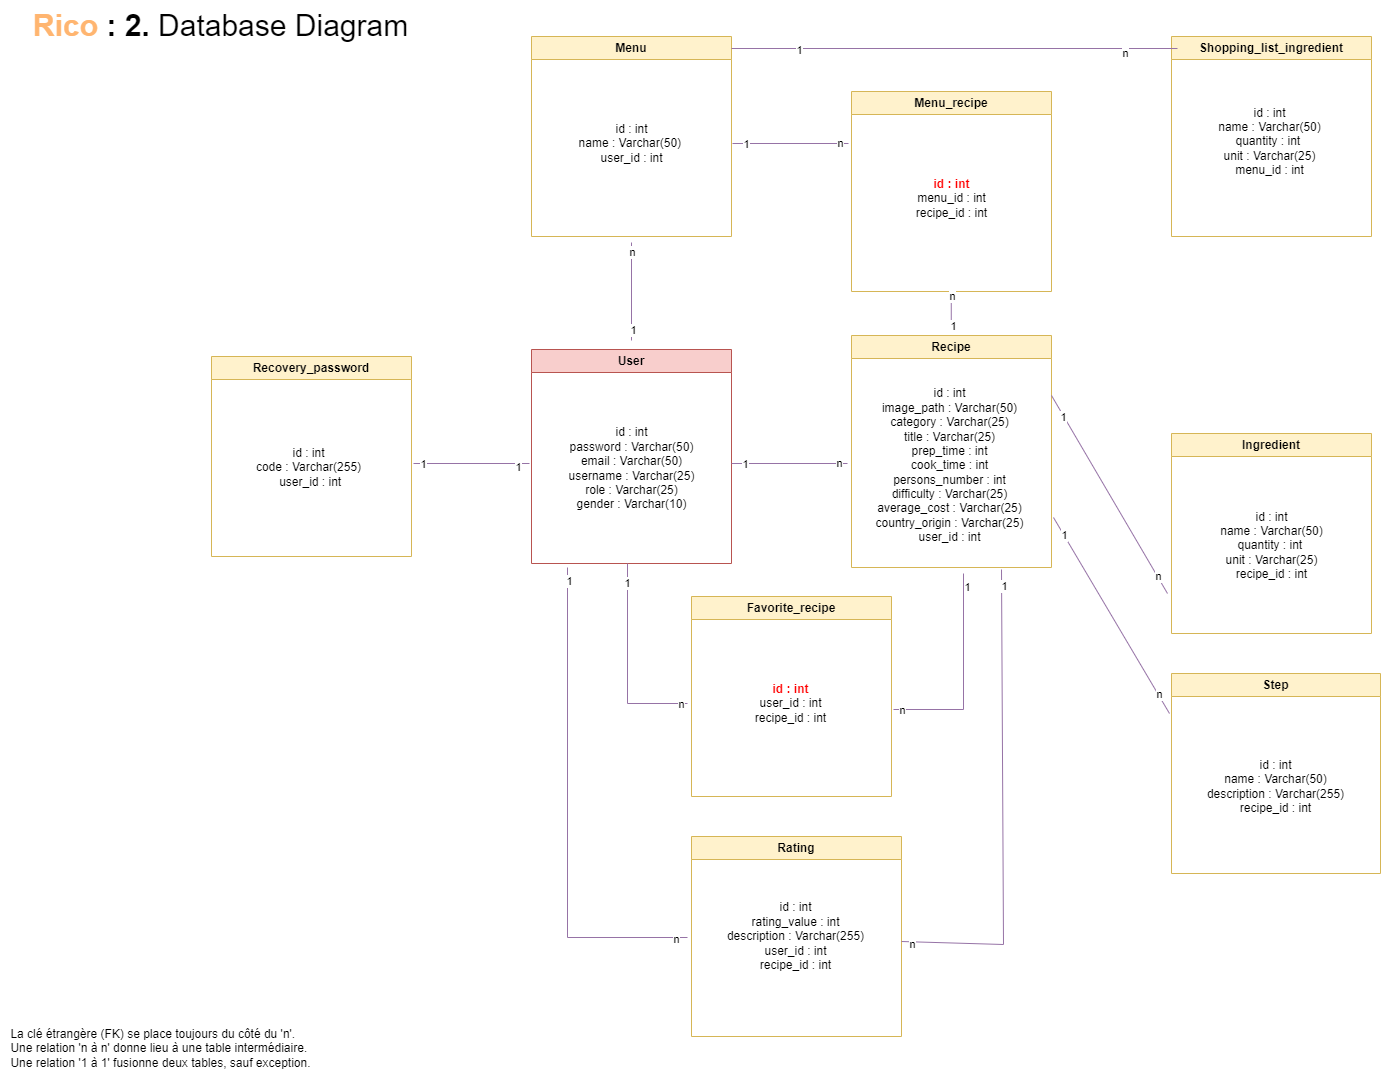

The diagram above was exported from draw.io. Its source (the exported page's mxGraphModel, read from the mxfile embedded in the PNG):
<mxGraphModel dx="2736" dy="2154" grid="1" gridSize="10" guides="1" tooltips="1" connect="1" arrows="1" fold="1" page="1" pageScale="1" pageWidth="827" pageHeight="1169" math="0" shadow="0">
  <root>
    <mxCell id="0" />
    <mxCell id="1" parent="0" />
    <mxCell id="Fs1ybHcD8J3mhSpONFQi-1" value="Step" style="swimlane;whiteSpace=wrap;html=1;fillColor=#fff2cc;strokeColor=#d6b656;" parent="1" vertex="1">
      <mxGeometry x="384" y="-440" width="209" height="200" as="geometry" />
    </mxCell>
    <mxCell id="Fs1ybHcD8J3mhSpONFQi-41" value="id : int&lt;br&gt;name : Varchar(50)&lt;br&gt;description : Varchar(255)&lt;br&gt;recipe_id : int" style="text;html=1;align=center;verticalAlign=middle;resizable=0;points=[];autosize=1;strokeColor=none;fillColor=none;" parent="Fs1ybHcD8J3mhSpONFQi-1" vertex="1">
      <mxGeometry x="24" y="78" width="160" height="70" as="geometry" />
    </mxCell>
    <mxCell id="Fs1ybHcD8J3mhSpONFQi-3" value="Ingredient" style="swimlane;whiteSpace=wrap;html=1;fillColor=#fff2cc;strokeColor=#d6b656;" parent="1" vertex="1">
      <mxGeometry x="384" y="-680" width="200" height="200" as="geometry" />
    </mxCell>
    <mxCell id="Fs1ybHcD8J3mhSpONFQi-40" value="id : int&lt;br style=&quot;border-color: var(--border-color);&quot;&gt;name : Varchar(50)&lt;br style=&quot;border-color: var(--border-color);&quot;&gt;quantity : int&amp;nbsp;&lt;br style=&quot;border-color: var(--border-color);&quot;&gt;unit : Varchar(25)&lt;br&gt;recipe_id : int" style="text;html=1;align=center;verticalAlign=middle;resizable=0;points=[];autosize=1;strokeColor=none;fillColor=none;" parent="Fs1ybHcD8J3mhSpONFQi-3" vertex="1">
      <mxGeometry x="35" y="67" width="130" height="90" as="geometry" />
    </mxCell>
    <mxCell id="Fs1ybHcD8J3mhSpONFQi-4" value="Shopping_list_ingredient" style="swimlane;whiteSpace=wrap;html=1;fillColor=#fff2cc;strokeColor=#d6b656;startSize=23;" parent="1" vertex="1">
      <mxGeometry x="384" y="-1077" width="200" height="200" as="geometry" />
    </mxCell>
    <mxCell id="Fs1ybHcD8J3mhSpONFQi-36" value="id : int&lt;br&gt;name : Varchar(50) &lt;br&gt;quantity : int&amp;nbsp;&lt;br&gt;unit : Varchar(25)&lt;br&gt;menu_id : int" style="text;html=1;align=center;verticalAlign=middle;resizable=0;points=[];autosize=1;strokeColor=none;fillColor=none;" parent="Fs1ybHcD8J3mhSpONFQi-4" vertex="1">
      <mxGeometry x="33" y="60" width="130" height="90" as="geometry" />
    </mxCell>
    <mxCell id="Fs1ybHcD8J3mhSpONFQi-5" value="Recipe" style="swimlane;whiteSpace=wrap;html=1;fillColor=#fff2cc;strokeColor=#d6b656;" parent="1" vertex="1">
      <mxGeometry x="64" y="-778" width="200" height="232" as="geometry" />
    </mxCell>
    <mxCell id="Fs1ybHcD8J3mhSpONFQi-37" value="id : int&lt;br&gt;image_path : Varchar(50)&lt;br&gt;category : Varchar(25)&lt;br&gt;title : Varchar(25)&lt;br&gt;prep_time : int&lt;br style=&quot;border-color: var(--border-color);&quot;&gt;cook_time : int&lt;br&gt;persons_number : int&lt;br&gt;difficulty : Varchar(25)&lt;br&gt;average_cost : Varchar(25)&lt;br&gt;country_origin : Varchar(25)&lt;br&gt;user_id : int" style="text;html=1;align=center;verticalAlign=middle;resizable=0;points=[];autosize=1;strokeColor=none;fillColor=none;" parent="Fs1ybHcD8J3mhSpONFQi-5" vertex="1">
      <mxGeometry x="13" y="45" width="170" height="170" as="geometry" />
    </mxCell>
    <mxCell id="Fs1ybHcD8J3mhSpONFQi-6" value="Rating" style="swimlane;whiteSpace=wrap;html=1;startSize=23;fillColor=#fff2cc;strokeColor=#d6b656;" parent="1" vertex="1">
      <mxGeometry x="-96" y="-277" width="210" height="200" as="geometry" />
    </mxCell>
    <mxCell id="Fs1ybHcD8J3mhSpONFQi-38" value="id : int&lt;br&gt;rating_value : int&lt;br&gt;description : Varchar(255)&lt;br&gt;user_id : int&lt;br style=&quot;border-color: var(--border-color);&quot;&gt;recipe_id : int&lt;br style=&quot;border-color: var(--border-color);&quot;&gt;&amp;nbsp;" style="text;html=1;align=center;verticalAlign=middle;resizable=0;points=[];autosize=1;strokeColor=none;fillColor=none;" parent="Fs1ybHcD8J3mhSpONFQi-6" vertex="1">
      <mxGeometry x="24" y="57" width="160" height="100" as="geometry" />
    </mxCell>
    <mxCell id="Fs1ybHcD8J3mhSpONFQi-7" value="Favorite_recipe" style="swimlane;whiteSpace=wrap;html=1;fillColor=#fff2cc;strokeColor=#d6b656;" parent="1" vertex="1">
      <mxGeometry x="-96" y="-517" width="200" height="200" as="geometry" />
    </mxCell>
    <mxCell id="Fs1ybHcD8J3mhSpONFQi-8" value="User" style="swimlane;whiteSpace=wrap;html=1;fillColor=#f8cecc;strokeColor=#b85450;" parent="1" vertex="1">
      <mxGeometry x="-256" y="-764" width="200" height="214" as="geometry" />
    </mxCell>
    <mxCell id="Fs1ybHcD8J3mhSpONFQi-34" value="id : int&lt;br&gt;password : Varchar(50)&lt;br&gt;email : Varchar(50)&lt;br&gt;username : Varchar(25)&lt;br&gt;role : Varchar(25)&lt;br&gt;gender : Varchar(10)" style="text;html=1;align=center;verticalAlign=middle;resizable=0;points=[];autosize=1;strokeColor=none;fillColor=none;" parent="Fs1ybHcD8J3mhSpONFQi-8" vertex="1">
      <mxGeometry x="25" y="69" width="150" height="100" as="geometry" />
    </mxCell>
    <mxCell id="Fs1ybHcD8J3mhSpONFQi-9" value="Menu" style="swimlane;whiteSpace=wrap;html=1;fillColor=#fff2cc;strokeColor=#d6b656;" parent="1" vertex="1">
      <mxGeometry x="-256" y="-1077" width="200" height="200" as="geometry" />
    </mxCell>
    <mxCell id="Fs1ybHcD8J3mhSpONFQi-35" value="id : int&lt;br&gt;name : Varchar(50)&amp;nbsp;&lt;br&gt;user_id : int" style="text;html=1;align=center;verticalAlign=middle;resizable=0;points=[];autosize=1;strokeColor=none;fillColor=none;" parent="Fs1ybHcD8J3mhSpONFQi-9" vertex="1">
      <mxGeometry x="35" y="77" width="130" height="60" as="geometry" />
    </mxCell>
    <mxCell id="Fs1ybHcD8J3mhSpONFQi-10" value="Recovery_password" style="swimlane;whiteSpace=wrap;html=1;fillColor=#fff2cc;strokeColor=#d6b656;" parent="1" vertex="1">
      <mxGeometry x="-576" y="-757" width="200" height="200" as="geometry" />
    </mxCell>
    <mxCell id="Fs1ybHcD8J3mhSpONFQi-32" value="id : int&lt;br&gt;code : Varchar(255)&lt;br&gt;&amp;nbsp;user_id : int" style="text;html=1;align=center;verticalAlign=middle;resizable=0;points=[];autosize=1;strokeColor=none;fillColor=none;" parent="Fs1ybHcD8J3mhSpONFQi-10" vertex="1">
      <mxGeometry x="32" y="81" width="130" height="60" as="geometry" />
    </mxCell>
    <mxCell id="Fs1ybHcD8J3mhSpONFQi-15" value="" style="endArrow=none;html=1;rounded=0;fillColor=#e1d5e7;strokeColor=#9673a6;" parent="1" edge="1">
      <mxGeometry width="50" height="50" relative="1" as="geometry">
        <mxPoint x="-156" y="-773" as="sourcePoint" />
        <mxPoint x="-156" y="-871" as="targetPoint" />
      </mxGeometry>
    </mxCell>
    <mxCell id="Fs1ybHcD8J3mhSpONFQi-44" value="1" style="edgeLabel;html=1;align=center;verticalAlign=middle;resizable=0;points=[];" parent="Fs1ybHcD8J3mhSpONFQi-15" connectable="0" vertex="1">
      <mxGeometry x="-0.7708" y="-1" relative="1" as="geometry">
        <mxPoint as="offset" />
      </mxGeometry>
    </mxCell>
    <mxCell id="Fs1ybHcD8J3mhSpONFQi-45" value="n" style="edgeLabel;html=1;align=center;verticalAlign=middle;resizable=0;points=[];" parent="Fs1ybHcD8J3mhSpONFQi-15" connectable="0" vertex="1">
      <mxGeometry x="0.8021" relative="1" as="geometry">
        <mxPoint as="offset" />
      </mxGeometry>
    </mxCell>
    <mxCell id="Fs1ybHcD8J3mhSpONFQi-16" value="" style="endArrow=none;html=1;rounded=0;fillColor=#e1d5e7;strokeColor=#9673a6;" parent="1" edge="1">
      <mxGeometry width="50" height="50" relative="1" as="geometry">
        <mxPoint x="-56" y="-1065" as="sourcePoint" />
        <mxPoint x="390" y="-1065" as="targetPoint" />
      </mxGeometry>
    </mxCell>
    <mxCell id="Fs1ybHcD8J3mhSpONFQi-62" value="1" style="edgeLabel;html=1;align=center;verticalAlign=middle;resizable=0;points=[];" parent="Fs1ybHcD8J3mhSpONFQi-16" connectable="0" vertex="1">
      <mxGeometry x="-0.7018" y="-1" relative="1" as="geometry">
        <mxPoint as="offset" />
      </mxGeometry>
    </mxCell>
    <mxCell id="Fs1ybHcD8J3mhSpONFQi-63" value="n" style="edgeLabel;html=1;align=center;verticalAlign=middle;resizable=0;points=[];" parent="Fs1ybHcD8J3mhSpONFQi-16" connectable="0" vertex="1">
      <mxGeometry x="0.7586" y="-4" relative="1" as="geometry">
        <mxPoint as="offset" />
      </mxGeometry>
    </mxCell>
    <mxCell id="Fs1ybHcD8J3mhSpONFQi-17" value="" style="endArrow=none;html=1;rounded=0;fillColor=#e1d5e7;strokeColor=#9673a6;" parent="1" edge="1">
      <mxGeometry width="50" height="50" relative="1" as="geometry">
        <mxPoint x="-56" y="-650" as="sourcePoint" />
        <mxPoint x="60" y="-650" as="targetPoint" />
      </mxGeometry>
    </mxCell>
    <mxCell id="Fs1ybHcD8J3mhSpONFQi-46" value="1" style="edgeLabel;html=1;align=center;verticalAlign=middle;resizable=0;points=[];" parent="Fs1ybHcD8J3mhSpONFQi-17" connectable="0" vertex="1">
      <mxGeometry x="-0.7866" relative="1" as="geometry">
        <mxPoint as="offset" />
      </mxGeometry>
    </mxCell>
    <mxCell id="Fs1ybHcD8J3mhSpONFQi-47" value="n" style="edgeLabel;html=1;align=center;verticalAlign=middle;resizable=0;points=[];" parent="Fs1ybHcD8J3mhSpONFQi-17" connectable="0" vertex="1">
      <mxGeometry x="0.8621" y="1" relative="1" as="geometry">
        <mxPoint as="offset" />
      </mxGeometry>
    </mxCell>
    <mxCell id="Fs1ybHcD8J3mhSpONFQi-19" value="1" style="endArrow=none;html=1;rounded=0;fillColor=#e1d5e7;strokeColor=#9673a6;" parent="1" edge="1">
      <mxGeometry x="-0.8" width="50" height="50" relative="1" as="geometry">
        <mxPoint x="-160" y="-550" as="sourcePoint" />
        <mxPoint x="-100" y="-410" as="targetPoint" />
        <Array as="points">
          <mxPoint x="-160" y="-410" />
        </Array>
        <mxPoint as="offset" />
      </mxGeometry>
    </mxCell>
    <mxCell id="Fs1ybHcD8J3mhSpONFQi-64" value="n" style="edgeLabel;html=1;align=center;verticalAlign=middle;resizable=0;points=[];" parent="Fs1ybHcD8J3mhSpONFQi-19" connectable="0" vertex="1">
      <mxGeometry x="0.9289" relative="1" as="geometry">
        <mxPoint as="offset" />
      </mxGeometry>
    </mxCell>
    <mxCell id="Fs1ybHcD8J3mhSpONFQi-20" value="" style="endArrow=none;html=1;rounded=0;fillColor=#e1d5e7;strokeColor=#9673a6;" parent="1" edge="1">
      <mxGeometry width="50" height="50" relative="1" as="geometry">
        <mxPoint x="176" y="-540" as="sourcePoint" />
        <mxPoint x="106" y="-404" as="targetPoint" />
        <Array as="points">
          <mxPoint x="176" y="-404" />
        </Array>
      </mxGeometry>
    </mxCell>
    <mxCell id="Fs1ybHcD8J3mhSpONFQi-52" value="1" style="edgeLabel;html=1;align=center;verticalAlign=middle;resizable=0;points=[];" parent="Fs1ybHcD8J3mhSpONFQi-20" connectable="0" vertex="1">
      <mxGeometry x="-0.883" y="3" relative="1" as="geometry">
        <mxPoint as="offset" />
      </mxGeometry>
    </mxCell>
    <mxCell id="Fs1ybHcD8J3mhSpONFQi-53" value="n" style="edgeLabel;html=1;align=center;verticalAlign=middle;resizable=0;points=[];" parent="Fs1ybHcD8J3mhSpONFQi-20" connectable="0" vertex="1">
      <mxGeometry x="0.917" relative="1" as="geometry">
        <mxPoint as="offset" />
      </mxGeometry>
    </mxCell>
    <mxCell id="Fs1ybHcD8J3mhSpONFQi-21" value="" style="endArrow=none;html=1;rounded=0;fillColor=#e1d5e7;strokeColor=#9673a6;" parent="1" edge="1">
      <mxGeometry width="50" height="50" relative="1" as="geometry">
        <mxPoint x="-220" y="-546" as="sourcePoint" />
        <mxPoint x="-100" y="-176" as="targetPoint" />
        <Array as="points">
          <mxPoint x="-220" y="-176" />
        </Array>
      </mxGeometry>
    </mxCell>
    <mxCell id="Fs1ybHcD8J3mhSpONFQi-50" value="1" style="edgeLabel;html=1;align=center;verticalAlign=middle;resizable=0;points=[];" parent="Fs1ybHcD8J3mhSpONFQi-21" connectable="0" vertex="1">
      <mxGeometry x="-0.951" y="1" relative="1" as="geometry">
        <mxPoint as="offset" />
      </mxGeometry>
    </mxCell>
    <mxCell id="Fs1ybHcD8J3mhSpONFQi-51" value="n" style="edgeLabel;html=1;align=center;verticalAlign=middle;resizable=0;points=[];" parent="Fs1ybHcD8J3mhSpONFQi-21" connectable="0" vertex="1">
      <mxGeometry x="0.952" y="-1" relative="1" as="geometry">
        <mxPoint as="offset" />
      </mxGeometry>
    </mxCell>
    <mxCell id="Fs1ybHcD8J3mhSpONFQi-22" value="" style="endArrow=none;html=1;rounded=0;fillColor=#e1d5e7;strokeColor=#9673a6;" parent="1" edge="1">
      <mxGeometry width="50" height="50" relative="1" as="geometry">
        <mxPoint x="214" y="-544" as="sourcePoint" />
        <mxPoint x="114" y="-172" as="targetPoint" />
        <Array as="points">
          <mxPoint x="216" y="-169" />
        </Array>
      </mxGeometry>
    </mxCell>
    <mxCell id="Fs1ybHcD8J3mhSpONFQi-54" value="1" style="edgeLabel;html=1;align=center;verticalAlign=middle;resizable=0;points=[];" parent="Fs1ybHcD8J3mhSpONFQi-22" connectable="0" vertex="1">
      <mxGeometry x="-0.9278" y="2" relative="1" as="geometry">
        <mxPoint as="offset" />
      </mxGeometry>
    </mxCell>
    <mxCell id="Fs1ybHcD8J3mhSpONFQi-55" value="n" style="edgeLabel;html=1;align=center;verticalAlign=middle;resizable=0;points=[];" parent="Fs1ybHcD8J3mhSpONFQi-22" connectable="0" vertex="1">
      <mxGeometry x="0.9565" y="2" relative="1" as="geometry">
        <mxPoint as="offset" />
      </mxGeometry>
    </mxCell>
    <mxCell id="Fs1ybHcD8J3mhSpONFQi-23" value="" style="endArrow=none;html=1;rounded=0;fillColor=#e1d5e7;strokeColor=#9673a6;" parent="1" edge="1">
      <mxGeometry width="50" height="50" relative="1" as="geometry">
        <mxPoint x="-374" y="-650" as="sourcePoint" />
        <mxPoint x="-258" y="-650" as="targetPoint" />
      </mxGeometry>
    </mxCell>
    <mxCell id="Fs1ybHcD8J3mhSpONFQi-42" value="1" style="edgeLabel;html=1;align=center;verticalAlign=middle;resizable=0;points=[];" parent="Fs1ybHcD8J3mhSpONFQi-23" connectable="0" vertex="1">
      <mxGeometry x="-0.835" relative="1" as="geometry">
        <mxPoint as="offset" />
      </mxGeometry>
    </mxCell>
    <mxCell id="Fs1ybHcD8J3mhSpONFQi-43" value="1" style="edgeLabel;html=1;align=center;verticalAlign=middle;resizable=0;points=[];" parent="Fs1ybHcD8J3mhSpONFQi-23" connectable="0" vertex="1">
      <mxGeometry x="0.7837" y="-3" relative="1" as="geometry">
        <mxPoint as="offset" />
      </mxGeometry>
    </mxCell>
    <mxCell id="Fs1ybHcD8J3mhSpONFQi-29" value="" style="endArrow=none;html=1;rounded=0;fillColor=#e1d5e7;strokeColor=#9673a6;" parent="1" edge="1">
      <mxGeometry width="50" height="50" relative="1" as="geometry">
        <mxPoint x="266" y="-596" as="sourcePoint" />
        <mxPoint x="382" y="-400" as="targetPoint" />
      </mxGeometry>
    </mxCell>
    <mxCell id="Fs1ybHcD8J3mhSpONFQi-56" value="1" style="edgeLabel;html=1;align=center;verticalAlign=middle;resizable=0;points=[];" parent="Fs1ybHcD8J3mhSpONFQi-29" connectable="0" vertex="1">
      <mxGeometry x="-0.8211" relative="1" as="geometry">
        <mxPoint as="offset" />
      </mxGeometry>
    </mxCell>
    <mxCell id="Fs1ybHcD8J3mhSpONFQi-57" value="n" style="edgeLabel;html=1;align=center;verticalAlign=middle;resizable=0;points=[];" parent="Fs1ybHcD8J3mhSpONFQi-29" connectable="0" vertex="1">
      <mxGeometry x="0.806" y="1" relative="1" as="geometry">
        <mxPoint as="offset" />
      </mxGeometry>
    </mxCell>
    <mxCell id="Fs1ybHcD8J3mhSpONFQi-30" value="" style="endArrow=none;html=1;rounded=0;fillColor=#e1d5e7;strokeColor=#9673a6;" parent="1" edge="1">
      <mxGeometry width="50" height="50" relative="1" as="geometry">
        <mxPoint x="264" y="-718" as="sourcePoint" />
        <mxPoint x="380" y="-520" as="targetPoint" />
      </mxGeometry>
    </mxCell>
    <mxCell id="Fs1ybHcD8J3mhSpONFQi-58" value="1" style="edgeLabel;html=1;align=center;verticalAlign=middle;resizable=0;points=[];" parent="Fs1ybHcD8J3mhSpONFQi-30" connectable="0" vertex="1">
      <mxGeometry x="-0.7974" y="-1" relative="1" as="geometry">
        <mxPoint as="offset" />
      </mxGeometry>
    </mxCell>
    <mxCell id="Fs1ybHcD8J3mhSpONFQi-59" value="n" style="edgeLabel;html=1;align=center;verticalAlign=middle;resizable=0;points=[];" parent="Fs1ybHcD8J3mhSpONFQi-30" connectable="0" vertex="1">
      <mxGeometry x="0.8297" y="1" relative="1" as="geometry">
        <mxPoint as="offset" />
      </mxGeometry>
    </mxCell>
    <mxCell id="Fs1ybHcD8J3mhSpONFQi-31" value="&lt;font style=&quot;font-size: 30px;&quot;&gt;&lt;font style=&quot;font-size: 30px;&quot;&gt;&lt;b style=&quot;&quot;&gt;&lt;font color=&quot;#ffb570&quot;&gt;Rico &lt;/font&gt;: 2. &lt;/b&gt;Database Diagram&lt;/font&gt;&lt;/font&gt;" style="text;html=1;align=left;verticalAlign=middle;resizable=0;points=[];autosize=1;strokeColor=none;fillColor=none;" parent="1" vertex="1">
      <mxGeometry x="-756" y="-1113" width="400" height="50" as="geometry" />
    </mxCell>
    <mxCell id="Fs1ybHcD8J3mhSpONFQi-39" value="&lt;font color=&quot;#ff0000&quot;&gt;&lt;b&gt;id : int&lt;br&gt;&lt;/b&gt;&lt;/font&gt;user_id : int&lt;br&gt;recipe_id : int" style="text;html=1;align=center;verticalAlign=middle;resizable=0;points=[];autosize=1;strokeColor=none;fillColor=none;" parent="1" vertex="1">
      <mxGeometry x="-42" y="-440" width="90" height="60" as="geometry" />
    </mxCell>
    <mxCell id="Fs1ybHcD8J3mhSpONFQi-70" value="Menu_recipe" style="swimlane;whiteSpace=wrap;html=1;fillColor=#fff2cc;strokeColor=#d6b656;" parent="1" vertex="1">
      <mxGeometry x="64" y="-1022" width="200" height="200" as="geometry" />
    </mxCell>
    <mxCell id="Fs1ybHcD8J3mhSpONFQi-71" value="&lt;font color=&quot;#ff0000&quot;&gt;&lt;b&gt;id : int&lt;br&gt;&lt;/b&gt;&lt;/font&gt;menu_id : int&lt;br&gt;recipe_id : int" style="text;html=1;align=center;verticalAlign=middle;resizable=0;points=[];autosize=1;strokeColor=none;fillColor=none;" parent="Fs1ybHcD8J3mhSpONFQi-70" vertex="1">
      <mxGeometry x="55" y="77" width="90" height="60" as="geometry" />
    </mxCell>
    <mxCell id="Fs1ybHcD8J3mhSpONFQi-74" value="" style="endArrow=none;html=1;rounded=0;fillColor=#e1d5e7;strokeColor=#9673a6;" parent="1" edge="1">
      <mxGeometry width="50" height="50" relative="1" as="geometry">
        <mxPoint x="-55" y="-970" as="sourcePoint" />
        <mxPoint x="61" y="-970" as="targetPoint" />
      </mxGeometry>
    </mxCell>
    <mxCell id="Fs1ybHcD8J3mhSpONFQi-75" value="1" style="edgeLabel;html=1;align=center;verticalAlign=middle;resizable=0;points=[];" parent="Fs1ybHcD8J3mhSpONFQi-74" connectable="0" vertex="1">
      <mxGeometry x="-0.7866" relative="1" as="geometry">
        <mxPoint as="offset" />
      </mxGeometry>
    </mxCell>
    <mxCell id="Fs1ybHcD8J3mhSpONFQi-76" value="n" style="edgeLabel;html=1;align=center;verticalAlign=middle;resizable=0;points=[];" parent="Fs1ybHcD8J3mhSpONFQi-74" connectable="0" vertex="1">
      <mxGeometry x="0.8621" y="1" relative="1" as="geometry">
        <mxPoint as="offset" />
      </mxGeometry>
    </mxCell>
    <mxCell id="Fs1ybHcD8J3mhSpONFQi-77" value="" style="endArrow=none;html=1;rounded=0;fillColor=#e1d5e7;strokeColor=#9673a6;" parent="1" edge="1">
      <mxGeometry width="50" height="50" relative="1" as="geometry">
        <mxPoint x="163.76" y="-782" as="sourcePoint" />
        <mxPoint x="163.76" y="-822" as="targetPoint" />
      </mxGeometry>
    </mxCell>
    <mxCell id="Fs1ybHcD8J3mhSpONFQi-78" value="1" style="edgeLabel;html=1;align=center;verticalAlign=middle;resizable=0;points=[];" parent="Fs1ybHcD8J3mhSpONFQi-77" connectable="0" vertex="1">
      <mxGeometry x="-0.7708" y="-1" relative="1" as="geometry">
        <mxPoint as="offset" />
      </mxGeometry>
    </mxCell>
    <mxCell id="Fs1ybHcD8J3mhSpONFQi-79" value="n" style="edgeLabel;html=1;align=center;verticalAlign=middle;resizable=0;points=[];" parent="Fs1ybHcD8J3mhSpONFQi-77" connectable="0" vertex="1">
      <mxGeometry x="0.8021" relative="1" as="geometry">
        <mxPoint as="offset" />
      </mxGeometry>
    </mxCell>
    <mxCell id="S38iU-YLoiRsxmPHCOCN-1" value="&lt;div style=&quot;text-align: left;&quot;&gt;&lt;span style=&quot;background-color: initial;&quot;&gt;La clé étrangère (FK) se place toujours du côté du 'n'.&lt;/span&gt;&lt;/div&gt;&lt;div style=&quot;text-align: left;&quot;&gt;&lt;span style=&quot;background-color: initial;&quot;&gt;Une relation 'n à n' donne lieu à une table intermédiaire.&lt;/span&gt;&lt;/div&gt;&lt;div style=&quot;text-align: left;&quot;&gt;&lt;span style=&quot;background-color: initial;&quot;&gt;Une relation '1 à 1' fusionne deux tables, sauf exception.&lt;/span&gt;&lt;/div&gt;" style="text;html=1;align=center;verticalAlign=middle;resizable=0;points=[];autosize=1;strokeColor=none;fillColor=none;" parent="1" vertex="1">
      <mxGeometry x="-787" y="-95" width="320" height="60" as="geometry" />
    </mxCell>
  </root>
</mxGraphModel>